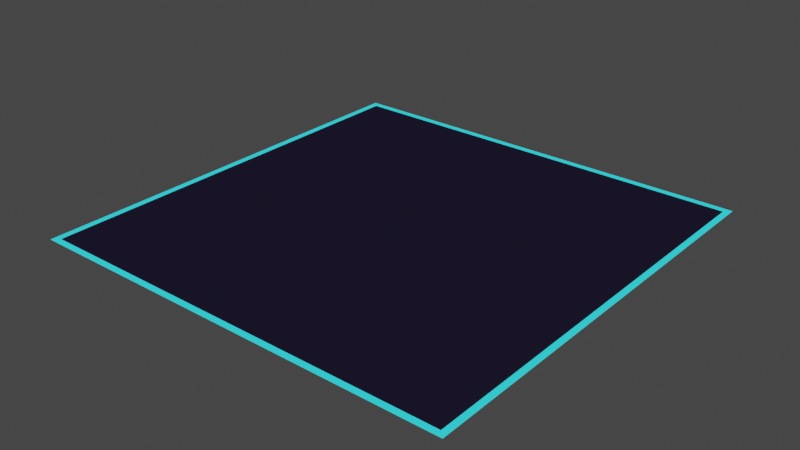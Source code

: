 # Source: tile.blend  (saved by Blender 3.4.6; exported with 4.5.12 LTS)
import bpy
from mathutils import Matrix  # noqa: F401  (used for matrix-valued properties, if any)

bpy.ops.wm.read_factory_settings(use_empty=True)
scene = bpy.context.scene
scene.name = 'Scene'

# ---- collections
col_collection = bpy.data.collections.new('Collection'); scene.collection.children.link(col_collection)

# ---- materials (node trees are filled in below, after node groups)
mat_tile_dark = bpy.data.materials.new('tile_dark')
mat_tile_dark.use_backface_culling = True
mat_tile_dark.use_transparent_shadow = False
mat_tile_blue = bpy.data.materials.new('tile_blue')
mat_tile_blue.use_transparent_shadow = False

# ---- material node trees
mat_tile_dark.use_nodes = True; mat_tile_dark.node_tree.nodes.clear()
_N = mat_tile_dark.node_tree.nodes; _L = mat_tile_dark.node_tree.links
n0 = _N.new('ShaderNodeBsdfPrincipled'); n0.name = 'Principled BSDF'; n0.location = (-200, 250)
n0.distribution = 'GGX'
n0.subsurface_method = 'RANDOM_WALK_SKIN'
n0.inputs[0].default_value = (0.0, 0.0, 0.0, 1.0)
n0.inputs[2].default_value = 1.0
n0.inputs[3].default_value = 1.45
n0.inputs[13].default_value = 0.0
n0.inputs[27].default_value = (0.009134, 0.006995, 0.0185, 1.0)
n0.inputs[28].default_value = 1.0
n1 = _N.new('ShaderNodeOutputMaterial'); n1.name = 'Material Output'; n1.location = (300, 50)
_L.new(n0.outputs[0], n1.inputs[0])
n1.is_active_output = True
mat_tile_blue.use_nodes = True; mat_tile_blue.node_tree.nodes.clear()
_N = mat_tile_blue.node_tree.nodes; _L = mat_tile_blue.node_tree.links
n0 = _N.new('ShaderNodeBsdfPrincipled'); n0.name = 'Principled BSDF'; n0.location = (10, 300)
n0.distribution = 'GGX'
n0.subsurface_method = 'RANDOM_WALK_SKIN'
n0.inputs[0].default_value = (0.0, 0.0, 0.0, 1.0)
n0.inputs[3].default_value = 1.45
n0.inputs[27].default_value = (0.02519, 0.807, 0.9131, 1.0)
n0.inputs[28].default_value = 1.0
n1 = _N.new('ShaderNodeOutputMaterial'); n1.name = 'Material Output'; n1.location = (300, 300)
_L.new(n0.outputs[0], n1.inputs[0])
n1.is_active_output = True

# ---- world
world_world = bpy.data.worlds.new('World'); scene.world = world_world
world_world.use_nodes = True; world_world.node_tree.nodes.clear()
_N = world_world.node_tree.nodes; _L = world_world.node_tree.links
n0 = _N.new('ShaderNodeOutputWorld'); n0.name = 'World Output'; n0.location = (300, 300)
n1 = _N.new('ShaderNodeBackground'); n1.name = 'Background'; n1.location = (10, 300)
n1.inputs[0].default_value = (0.05088, 0.05088, 0.05088, 1.0)
_L.new(n1.outputs[0], n0.inputs[0])
n0.is_active_output = True
world_world.color = (0.05088, 0.05088, 0.05088)
world_world.use_sun_shadow = False
world_world.sun_shadow_jitter_overblur = 0.0

# ---- meshes
me_plane = bpy.data.meshes.new('Plane')
me_plane.from_pydata([(-0.5, -0.5, 0.0), (0.5, -0.5, 0.0), (-0.5, 0.5, 0.0), (0.5, 0.5, 0.0), (-0.4856, 0.4856, 0.0), (-0.4856, -0.4856, 0.0), (0.4856, -0.4856, 0.0), (0.4856, 0.4856, 0.0)], [], [(5, 6, 7, 4), (5, 4, 2, 0), (6, 5, 0, 1), (7, 6, 1, 3), (4, 7, 3, 2)])
me_plane.polygons.foreach_set('material_index', [0, 1, 1, 1, 1])
_uv = me_plane.uv_layers.new(name='UVMap')
_uv.uv.foreach_set('vector', [0.01442, 0.01442, 0.9856, 0.01442, 0.9856, 0.9856, 0.01442, 0.9856, 0.01442, 0.01442, 0.01442, 0.9856, 0.0, 1.0, 0.0, 0.0, 0.9856, 0.01442, 0.01442, 0.01442, 0.0, 0.0, 1.0, 0.0, 0.9856, 0.9856, 0.9856, 0.01442, 1.0, 0.0, 1.0, 1.0, 0.01442, 0.9856, 0.9856, 0.9856, 1.0, 1.0, 0.0, 1.0])
me_plane.materials.append(mat_tile_dark)
me_plane.materials.append(mat_tile_blue)
me_plane.update()

# ---- objects
ob_plane_col = bpy.data.objects.new('Plane-col', me_plane)

# ---- transforms, parenting, visibility, modifiers, constraints
ob_plane_col.location = (0.0, 0.0, 0.0)

# ---- collection membership
col_collection.objects.link(ob_plane_col)

# ---- scene / render settings (as saved in the file)
scene.frame_start = 1; scene.frame_end = 250; scene.frame_set(1)
scene.render.engine = 'BLENDER_EEVEE_NEXT'
scene.cycles.sampling_pattern = 'TABULATED_SOBOL'
scene.cycles.use_light_tree = False
scene.view_settings.view_transform = 'Filmic'
bpy.context.view_layer.update()

# ---- added for rendering (the .blend has no active camera and no usable light): camera, sun
cam_auto = bpy.data.cameras.new('AutoCamera')
cam_auto.lens = 50.0
cam_auto.sensor_width = 36.0
cam_auto.clip_end = 1000.0
ob_auto_camera = bpy.data.objects.new('AutoCamera', cam_auto)
scene.collection.objects.link(ob_auto_camera)
ob_auto_camera.location = (1.30847, -1.57016, 1.04677)
ob_auto_camera.rotation_euler = (1.09748, -7.21219e-08, 0.694738)
scene.camera = ob_auto_camera
light_auto_sun = bpy.data.lights.new('AutoSun', 'SUN')
light_auto_sun.energy = 3.0
light_auto_sun.angle = 0.0523599
ob_auto_sun = bpy.data.objects.new('AutoSun', light_auto_sun)
scene.collection.objects.link(ob_auto_sun)
ob_auto_sun.rotation_euler = (0.872665, 0.174533, 0.523599)
bpy.context.view_layer.update()
